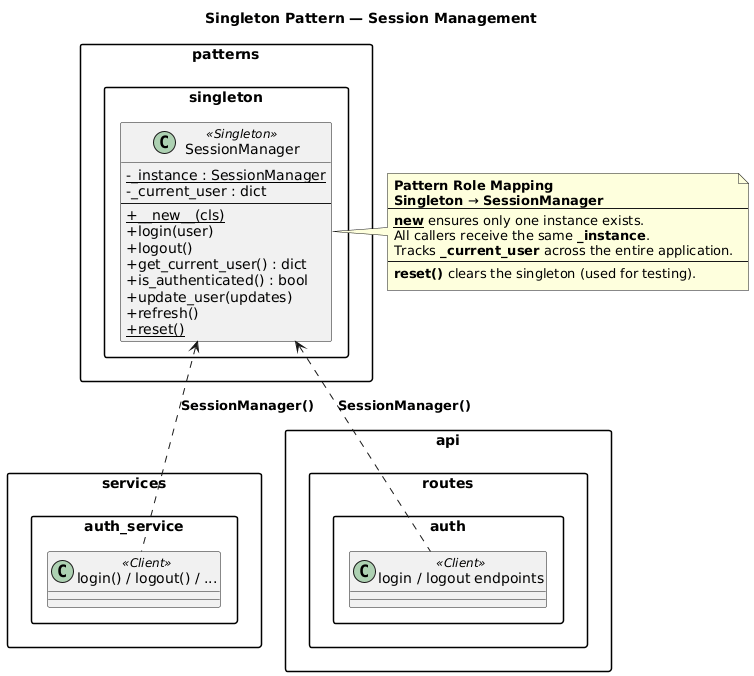

The diagram above was rendered by PlantUML. Its source (embedded in the PNG):
@startuml
title Singleton Pattern — Session Management

skinparam classAttributeIconSize 0
skinparam packageStyle rectangle

package "patterns.singleton" {
  class SessionManager <<Singleton>> {
    {static} - _instance : SessionManager
    - _current_user : dict
    --
    + {static} __new__(cls)
    + login(user)
    + logout()
    + get_current_user() : dict
    + is_authenticated() : bool
    + update_user(updates)
    + refresh()
    + {static} reset()
  }
}

package "services.auth_service" {
  class "login() / logout() / ..." as auth_svc <<Client>>
}

package "api.routes.auth" {
  class "login / logout endpoints" as api_auth <<Client>>
}

SessionManager <.. auth_svc : **SessionManager()**
SessionManager <.. api_auth : **SessionManager()**

note right of SessionManager
  **Pattern Role Mapping**
  **Singleton** → **SessionManager**
  --
  **__new__** ensures only one instance exists.
  All callers receive the same **_instance**.
  Tracks **_current_user** across the entire application.
  --
  **reset()** clears the singleton (used for testing).
end note
@enduml